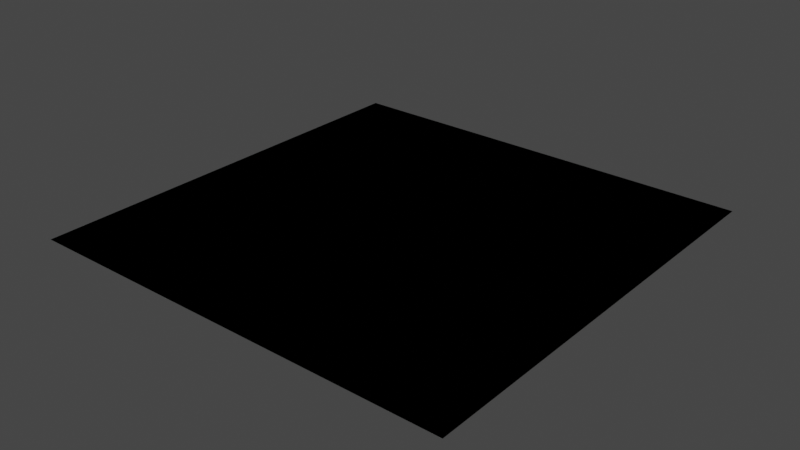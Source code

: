# Source: object_ll_override.test.blend  (saved by Blender 2.80.75; exported with 4.5.12 LTS)
import bpy
from mathutils import Matrix  # noqa: F401  (used for matrix-valued properties, if any)

bpy.ops.wm.read_factory_settings(use_empty=True)
scene = bpy.context.scene
scene.name = 'Scene_v1200'

# ---- collections
col_01_mesh_ll_overload_emits = bpy.data.collections.new('01_mesh_ll_overload_emits'); scene.collection.children.link(col_01_mesh_ll_overload_emits)
col_02_mesh_ll_overload_emits_not_material = bpy.data.collections.new('02_mesh_ll_overload_emits_not_material'); scene.collection.children.link(col_02_mesh_ll_overload_emits_not_material)
col_03_mesh_ll_overload_weird_cases = bpy.data.collections.new('03_mesh_ll_overload_weird_cases'); scene.collection.children.link(col_03_mesh_ll_overload_weird_cases)
col_04_mesh_ll_overload_emits_not_material_nts = bpy.data.collections.new('04_mesh_ll_overload_emits_not_material_nts'); scene.collection.children.link(col_04_mesh_ll_overload_emits_not_material_nts)

# ---- materials (node trees are filled in below, after node groups)
mat_material_no_ll = bpy.data.materials.new('Material_no_ll')
mat_material_no_ll.alpha_threshold = 0.0
mat_material_no_ll.use_transparent_shadow = False
mat_material_no_ll.line_color = (0.0, 0.0, 0.0, 1.0)
mat_material_ll = bpy.data.materials.new('Material_ll')
mat_material_ll.alpha_threshold = 0.0
mat_material_ll.use_transparent_shadow = False
mat_material_ll.line_color = (0.0, 0.0, 0.0, 1.0)
mat_material_v33 = bpy.data.materials.new('Material_v33')
mat_material_v33.use_transparent_shadow = False
mat_material_ll_w_nts = bpy.data.materials.new('Material_ll_w_nts')
mat_material_ll_w_nts.alpha_threshold = 0.0
mat_material_ll_w_nts.use_transparent_shadow = False
mat_material_ll_w_nts.line_color = (0.0, 0.0, 0.0, 1.0)

# ---- material node trees
mat_material_no_ll.use_nodes = True; mat_material_no_ll.node_tree.nodes.clear()
_N = mat_material_no_ll.node_tree.nodes; _L = mat_material_no_ll.node_tree.links
n0 = _N.new('ShaderNodeOutputMaterial'); n0.name = 'Material Output'; n0.location = (300, 300)
n1 = _N.new('ShaderNodeBsdfPrincipled'); n1.name = 'Principled BSDF'; n1.location = (10, 300)
n1.distribution = 'GGX'
n1.subsurface_method = 'BURLEY'
n1.inputs[2].default_value = 0.4
n1.inputs[3].default_value = 1.45
n1.inputs[27].default_value = (0.0, 0.0, 0.0, 1.0)
n1.inputs[28].default_value = 1.0
_L.new(n1.outputs[0], n0.inputs[0])
n0.is_active_output = True
mat_material_ll.use_nodes = True; mat_material_ll.node_tree.nodes.clear()
_N = mat_material_ll.node_tree.nodes; _L = mat_material_ll.node_tree.links
n0 = _N.new('ShaderNodeOutputMaterial'); n0.name = 'Material Output'; n0.location = (300, 300)
n1 = _N.new('ShaderNodeBsdfPrincipled'); n1.name = 'Principled BSDF'; n1.location = (10, 300)
n1.distribution = 'GGX'
n1.subsurface_method = 'BURLEY'
n1.inputs[2].default_value = 0.4
n1.inputs[3].default_value = 1.45
n1.inputs[27].default_value = (0.0, 0.0, 0.0, 1.0)
n1.inputs[28].default_value = 1.0
_L.new(n1.outputs[0], n0.inputs[0])
n0.is_active_output = True
mat_material_v33.use_nodes = True; mat_material_v33.node_tree.nodes.clear()
_N = mat_material_v33.node_tree.nodes; _L = mat_material_v33.node_tree.links
n0 = _N.new('ShaderNodeOutputMaterial'); n0.name = 'Material Output'; n0.location = (300, 300)
n1 = _N.new('ShaderNodeBsdfPrincipled'); n1.name = 'Principled BSDF'; n1.location = (10, 300)
n1.distribution = 'GGX'
n1.subsurface_method = 'BURLEY'
n1.inputs[3].default_value = 1.45
n1.inputs[27].default_value = (0.0, 0.0, 0.0, 1.0)
n1.inputs[28].default_value = 1.0
_L.new(n1.outputs[0], n0.inputs[0])
n0.is_active_output = True
mat_material_ll_w_nts.use_nodes = True; mat_material_ll_w_nts.node_tree.nodes.clear()
_N = mat_material_ll_w_nts.node_tree.nodes; _L = mat_material_ll_w_nts.node_tree.links
n0 = _N.new('ShaderNodeOutputMaterial'); n0.name = 'Material Output'; n0.location = (300, 300)
n1 = _N.new('ShaderNodeBsdfPrincipled'); n1.name = 'Principled BSDF'; n1.location = (10, 300)
n1.distribution = 'GGX'
n1.subsurface_method = 'BURLEY'
n1.inputs[2].default_value = 0.4
n1.inputs[3].default_value = 1.45
n1.inputs[27].default_value = (0.0, 0.0, 0.0, 1.0)
n1.inputs[28].default_value = 1.0
_L.new(n1.outputs[0], n0.inputs[0])
n0.is_active_output = True

# ---- world
world_world = bpy.data.worlds.new('World'); scene.world = world_world
world_world.use_nodes = True; world_world.node_tree.nodes.clear()
_N = world_world.node_tree.nodes; _L = world_world.node_tree.links
n0 = _N.new('ShaderNodeOutputWorld'); n0.name = 'World Output'; n0.location = (300, 300)
n1 = _N.new('ShaderNodeBackground'); n1.name = 'Background'; n1.location = (10, 300)
n1.inputs[0].default_value = (0.05088, 0.05088, 0.05088, 1.0)
_L.new(n1.outputs[0], n0.inputs[0])
n0.is_active_output = True
world_world.color = (0.05088, 0.05088, 0.05088)
world_world.use_sun_shadow = False
world_world.sun_shadow_jitter_overblur = 0.0

# ---- meshes
me_cube = bpy.data.meshes.new('Cube')
me_cube.from_pydata([(1.0, 1.0, 0.0), (1.0, -1.0, 0.0), (-1.0, -1.0, 0.0)], [], [(2, 0, 1)])
_uv = me_cube.uv_layers.new(name='UVMap')
_uv.uv.foreach_set('vector', [0.375, 1.0, 0.625, 0.75, 0.625, 1.0])
me_cube.materials.append(mat_material_no_ll)
me_cube.use_remesh_preserve_volume = False
me_cube.use_remesh_preserve_attributes = False
me_cube.use_mirror_vertex_groups = False
me_cube.update()
me_plane = bpy.data.meshes.new('Plane')
me_plane.from_pydata([(-1.0, -1.0, 0.0), (1.0, -1.0, 0.0), (-1.0, 1.0, 0.0), (1.0, 1.0, 0.0)], [], [(0, 1, 3, 2)])
_uv = me_plane.uv_layers.new(name='UVMap')
_uv.uv.foreach_set('vector', [0.0, 0.0, 1.0, 0.0, 1.0, 1.0, 0.0, 1.0])
me_plane.materials.append(mat_material_ll)
me_plane.use_remesh_preserve_volume = False
me_plane.use_remesh_preserve_attributes = False
me_plane.use_mirror_vertex_groups = False
me_plane.update()
me_plane_001 = bpy.data.meshes.new('Plane.001')
me_plane_001.from_pydata([(-1.0, -1.0, 0.0), (1.0, -1.0, 0.0), (-1.0, 1.0, 0.0), (1.0, 1.0, 0.0)], [], [(0, 1, 3, 2)])
_uv = me_plane_001.uv_layers.new(name='UVMap')
_uv.uv.foreach_set('vector', [0.0, 0.0, 1.0, 0.0, 1.0, 1.0, 0.0, 1.0])
me_plane_001.materials.append(mat_material_ll)
me_plane_001.use_remesh_preserve_volume = False
me_plane_001.use_remesh_preserve_attributes = False
me_plane_001.use_mirror_vertex_groups = False
me_plane_001.update()
me_plane_002 = bpy.data.meshes.new('Plane.002')
me_plane_002.from_pydata([(-1.0, -1.0, 0.0), (1.0, -1.0, 0.0), (-1.0, 1.0, 0.0), (1.0, 1.0, 0.0)], [], [(0, 1, 3, 2)])
_uv = me_plane_002.uv_layers.new(name='UVMap')
_uv.uv.foreach_set('vector', [0.0, 0.0, 1.0, 0.0, 1.0, 1.0, 0.0, 1.0])
me_plane_002.materials.append(mat_material_no_ll)
me_plane_002.use_remesh_preserve_volume = False
me_plane_002.use_remesh_preserve_attributes = False
me_plane_002.use_mirror_vertex_groups = False
me_plane_002.update()
me_plane_003 = bpy.data.meshes.new('Plane.003')
me_plane_003.from_pydata([(-1.0, -1.0, 0.0), (1.0, -1.0, 0.0), (-1.0, 1.0, 0.0), (1.0, 1.0, 0.0)], [], [(0, 1, 3, 2)])
_uv = me_plane_003.uv_layers.new(name='UVMap')
_uv.uv.foreach_set('vector', [0.0, 0.0, 1.0, 0.0, 1.0, 1.0, 0.0, 1.0])
me_plane_003.materials.append(mat_material_no_ll)
me_plane_003.use_remesh_preserve_volume = False
me_plane_003.use_remesh_preserve_attributes = False
me_plane_003.use_mirror_vertex_groups = False
me_plane_003.update()
me_plane_004 = bpy.data.meshes.new('Plane.004')
me_plane_004.from_pydata([(-1.0, -1.0, 0.0), (1.0, -1.0, 0.0), (-1.0, 1.0, 0.0), (1.0, 1.0, 0.0)], [], [(0, 1, 3, 2)])
_uv = me_plane_004.uv_layers.new(name='UVMap')
_uv.uv.foreach_set('vector', [0.0, 0.0, 1.0, 0.0, 1.0, 1.0, 0.0, 1.0])
me_plane_004.materials.append(mat_material_v33)
me_plane_004.use_remesh_preserve_volume = False
me_plane_004.use_remesh_preserve_attributes = False
me_plane_004.use_mirror_vertex_groups = False
me_plane_004.update()
me_plane_005 = bpy.data.meshes.new('Plane.005')
me_plane_005.from_pydata([(-1.0, -1.0, 0.0), (1.0, -1.0, 0.0), (-1.0, 1.0, 0.0), (1.0, 1.0, 0.0)], [], [(0, 1, 3, 2)])
_uv = me_plane_005.uv_layers.new(name='UVMap')
_uv.uv.foreach_set('vector', [0.0, 0.0, 1.0, 0.0, 1.0, 1.0, 0.0, 1.0])
me_plane_005.materials.append(mat_material_v33)
me_plane_005.use_remesh_preserve_volume = False
me_plane_005.use_remesh_preserve_attributes = False
me_plane_005.use_mirror_vertex_groups = False
me_plane_005.update()
me_plane_006 = bpy.data.meshes.new('Plane.006')
me_plane_006.from_pydata([(-1.0, -1.0, 0.0), (1.0, -1.0, 0.0), (-1.0, 1.0, 0.0), (1.0, 1.0, 0.0)], [], [(0, 1, 3, 2)])
_uv = me_plane_006.uv_layers.new(name='UVMap')
_uv.uv.foreach_set('vector', [0.0, 0.0, 1.0, 0.0, 1.0, 1.0, 0.0, 1.0])
me_plane_006.materials.append(mat_material_no_ll)
me_plane_006.use_remesh_preserve_volume = False
me_plane_006.use_remesh_preserve_attributes = False
me_plane_006.use_mirror_vertex_groups = False
me_plane_006.update()
me_plane_007 = bpy.data.meshes.new('Plane.007')
me_plane_007.from_pydata([(-1.0, -1.0, 0.0), (1.0, -1.0, 0.0), (-1.0, 1.0, 0.0), (1.0, 1.0, 0.0)], [], [(0, 1, 3, 2)])
_uv = me_plane_007.uv_layers.new(name='UVMap')
_uv.uv.foreach_set('vector', [0.0, 0.0, 1.0, 0.0, 1.0, 1.0, 0.0, 1.0])
me_plane_007.materials.append(mat_material_ll_w_nts)
me_plane_007.use_remesh_preserve_volume = False
me_plane_007.use_remesh_preserve_attributes = False
me_plane_007.use_mirror_vertex_groups = False
me_plane_007.update()

# ---- objects
ob_plane = bpy.data.objects.new('Plane', me_cube)
ob_plane_001 = bpy.data.objects.new('Plane.001', me_plane)
ob_plane_002_me_on_ma_on = bpy.data.objects.new('Plane.002_ME_on_MA_on', me_plane_001)
ob_plane_002_me_on_ma_off_001 = bpy.data.objects.new('Plane.002_ME_on_MA_off.001', me_plane_002)
ob_plane_002_me_off_ma_off = bpy.data.objects.new('Plane.002_ME_off_MA_off', me_plane_003)
ob_plane_002_me_off_ma_on_v33 = bpy.data.objects.new('Plane.002_ME_off_MA_on_v33', me_plane_004)
ob_plane_002_me_off_ma_on_v33_001 = bpy.data.objects.new('Plane.002_ME_off_MA_on_v33.001', me_plane_005)
ob_plane_002_me_on_ma_off = bpy.data.objects.new('Plane.002_ME_on_MA_off', me_plane_006)
ob_plane_002 = bpy.data.objects.new('Plane.002', me_plane_007)

# ---- transforms, parenting, visibility, modifiers, constraints
ob_plane.location = (0.0, 0.0, 0.0)
ob_plane.lock_rotations_4d = False
ob_plane.empty_display_type = 'ARROWS'
ob_plane.lineart.crease_threshold = 0.0
ob_plane_001.location = (0.0, 0.0, 0.0)
ob_plane_001.lineart.crease_threshold = 0.0
ob_plane_002_me_on_ma_on.location = (0.0, 0.0, 0.0)
ob_plane_002_me_on_ma_on.lineart.crease_threshold = 0.0
ob_plane_002_me_on_ma_off_001.parent = ob_plane_002_me_on_ma_on
ob_plane_002_me_on_ma_off_001.location = (0.0, 0.0, 0.0)
ob_plane_002_me_on_ma_off_001.lineart.crease_threshold = 0.0
ob_plane_002_me_off_ma_off.parent = ob_plane_002_me_on_ma_off_001
ob_plane_002_me_off_ma_off.location = (0.0, 0.0, 0.0)
ob_plane_002_me_off_ma_off.lineart.crease_threshold = 0.0
ob_plane_002_me_off_ma_on_v33.parent = ob_plane_002_me_off_ma_off
ob_plane_002_me_off_ma_on_v33.location = (0.0, 0.0, 0.0)
ob_plane_002_me_off_ma_on_v33.lineart.crease_threshold = 0.0
ob_plane_002_me_off_ma_on_v33_001.parent = ob_plane_002_me_off_ma_on_v33
ob_plane_002_me_off_ma_on_v33_001.location = (0.0, 0.0, 0.0)
ob_plane_002_me_off_ma_on_v33_001.lineart.crease_threshold = 0.0
ob_plane_002_me_on_ma_off.parent = ob_plane_002_me_off_ma_on_v33_001
ob_plane_002_me_on_ma_off.location = (0.0, 0.0, 0.0)
ob_plane_002_me_on_ma_off.lineart.crease_threshold = 0.0
ob_plane_002.location = (0.0, 0.0, 0.0)
ob_plane_002.lineart.crease_threshold = 0.0

# ---- collection membership
col_01_mesh_ll_overload_emits.objects.link(ob_plane)
col_02_mesh_ll_overload_emits_not_material.objects.link(ob_plane_001)
col_03_mesh_ll_overload_weird_cases.objects.link(ob_plane_002_me_on_ma_on)
col_03_mesh_ll_overload_weird_cases.objects.link(ob_plane_002_me_on_ma_off_001)
col_03_mesh_ll_overload_weird_cases.objects.link(ob_plane_002_me_off_ma_off)
col_03_mesh_ll_overload_weird_cases.objects.link(ob_plane_002_me_off_ma_on_v33)
col_03_mesh_ll_overload_weird_cases.objects.link(ob_plane_002_me_off_ma_on_v33_001)
col_03_mesh_ll_overload_weird_cases.objects.link(ob_plane_002_me_on_ma_off)
col_04_mesh_ll_overload_emits_not_material_nts.objects.link(ob_plane_002)

# ---- scene / render settings (as saved in the file)
scene.frame_start = 1; scene.frame_end = 250; scene.frame_set(1)
scene.render.engine = 'BLENDER_EEVEE_NEXT'
scene.cycles.use_denoising = False
scene.cycles.samples = 128
scene.cycles.sampling_pattern = 'TABULATED_SOBOL'
scene.cycles.use_adaptive_sampling = False
scene.cycles.use_light_tree = False
scene.view_settings.view_transform = 'Filmic'
bpy.context.view_layer.update()

# ---- added for rendering (the .blend has no active camera and no usable light): camera, sun
cam_auto = bpy.data.cameras.new('AutoCamera')
cam_auto.lens = 50.0
cam_auto.sensor_width = 36.0
cam_auto.clip_end = 1000.0
ob_auto_camera = bpy.data.objects.new('AutoCamera', cam_auto)
scene.collection.objects.link(ob_auto_camera)
ob_auto_camera.location = (2.61693, -3.14032, 2.09354)
ob_auto_camera.rotation_euler = (1.09748, -7.21219e-08, 0.694738)
scene.camera = ob_auto_camera
light_auto_sun = bpy.data.lights.new('AutoSun', 'SUN')
light_auto_sun.energy = 3.0
light_auto_sun.angle = 0.0523599
ob_auto_sun = bpy.data.objects.new('AutoSun', light_auto_sun)
scene.collection.objects.link(ob_auto_sun)
ob_auto_sun.rotation_euler = (0.872665, 0.174533, 0.523599)
bpy.context.view_layer.update()
